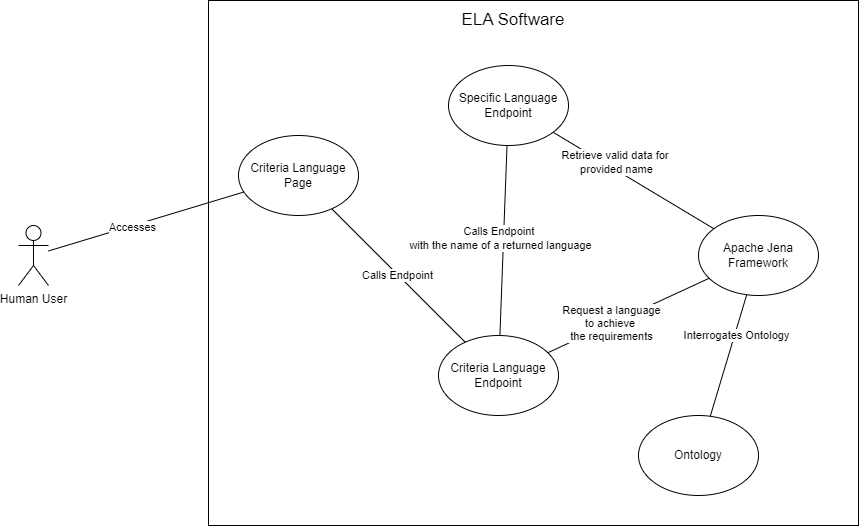

The diagram above was exported from draw.io. Its source (the exported page's mxGraphModel, read from the mxfile embedded in the PNG):
<mxGraphModel dx="1259" dy="662" grid="1" gridSize="10" guides="1" tooltips="1" connect="1" arrows="1" fold="1" page="1" pageScale="1" pageWidth="850" pageHeight="1100" math="0" shadow="0">
  <root>
    <mxCell id="0" />
    <mxCell id="1" parent="0" />
    <mxCell id="owaRIu_LQMwWunl-9coE-1" value="Human User" style="shape=umlActor;verticalLabelPosition=bottom;verticalAlign=top;html=1;outlineConnect=0;" parent="1" vertex="1">
      <mxGeometry x="170" y="280" width="30" height="60" as="geometry" />
    </mxCell>
    <mxCell id="owaRIu_LQMwWunl-9coE-2" value="" style="rounded=0;whiteSpace=wrap;html=1;" parent="1" vertex="1">
      <mxGeometry x="360" y="55" width="650" height="525" as="geometry" />
    </mxCell>
    <mxCell id="owaRIu_LQMwWunl-9coE-4" value="Criteria Language Page" style="ellipse;whiteSpace=wrap;html=1;" parent="1" vertex="1">
      <mxGeometry x="390" y="190" width="120" height="80" as="geometry" />
    </mxCell>
    <mxCell id="owaRIu_LQMwWunl-9coE-7" value="" style="endArrow=none;html=1;rounded=0;" parent="1" source="owaRIu_LQMwWunl-9coE-1" target="owaRIu_LQMwWunl-9coE-4" edge="1">
      <mxGeometry width="50" height="50" relative="1" as="geometry">
        <mxPoint x="120" y="264" as="sourcePoint" />
        <mxPoint x="398" y="160" as="targetPoint" />
      </mxGeometry>
    </mxCell>
    <mxCell id="owaRIu_LQMwWunl-9coE-8" value="Accesses" style="edgeLabel;html=1;align=center;verticalAlign=middle;resizable=0;points=[];" parent="owaRIu_LQMwWunl-9coE-7" vertex="1" connectable="0">
      <mxGeometry x="-0.1476" relative="1" as="geometry">
        <mxPoint y="1" as="offset" />
      </mxGeometry>
    </mxCell>
    <mxCell id="owaRIu_LQMwWunl-9coE-9" value="Specific Language Endpoint" style="ellipse;whiteSpace=wrap;html=1;" parent="1" vertex="1">
      <mxGeometry x="600" y="120" width="120" height="80" as="geometry" />
    </mxCell>
    <mxCell id="owaRIu_LQMwWunl-9coE-10" value="Criteria Language Endpoint" style="ellipse;whiteSpace=wrap;html=1;" parent="1" vertex="1">
      <mxGeometry x="590" y="390" width="120" height="80" as="geometry" />
    </mxCell>
    <mxCell id="owaRIu_LQMwWunl-9coE-11" value="Apache Jena Framework" style="ellipse;whiteSpace=wrap;html=1;" parent="1" vertex="1">
      <mxGeometry x="850" y="270" width="120" height="80" as="geometry" />
    </mxCell>
    <mxCell id="owaRIu_LQMwWunl-9coE-13" value="" style="endArrow=none;html=1;rounded=0;" parent="1" source="owaRIu_LQMwWunl-9coE-10" target="owaRIu_LQMwWunl-9coE-11" edge="1">
      <mxGeometry width="50" height="50" relative="1" as="geometry">
        <mxPoint x="130" y="490" as="sourcePoint" />
        <mxPoint x="180" y="440" as="targetPoint" />
      </mxGeometry>
    </mxCell>
    <mxCell id="owaRIu_LQMwWunl-9coE-27" value="Request a language&lt;br&gt;to achieve&amp;nbsp;&lt;br&gt;the requirements" style="edgeLabel;html=1;align=center;verticalAlign=middle;resizable=0;points=[];" parent="owaRIu_LQMwWunl-9coE-13" vertex="1" connectable="0">
      <mxGeometry x="-0.216" relative="1" as="geometry">
        <mxPoint as="offset" />
      </mxGeometry>
    </mxCell>
    <mxCell id="owaRIu_LQMwWunl-9coE-15" value="" style="endArrow=none;html=1;rounded=0;" parent="1" source="owaRIu_LQMwWunl-9coE-10" target="owaRIu_LQMwWunl-9coE-4" edge="1">
      <mxGeometry width="50" height="50" relative="1" as="geometry">
        <mxPoint x="150" y="510" as="sourcePoint" />
        <mxPoint x="200" y="460" as="targetPoint" />
      </mxGeometry>
    </mxCell>
    <mxCell id="owaRIu_LQMwWunl-9coE-18" value="Calls Endpoint" style="edgeLabel;html=1;align=center;verticalAlign=middle;resizable=0;points=[];" parent="owaRIu_LQMwWunl-9coE-15" vertex="1" connectable="0">
      <mxGeometry x="0.0145" y="1" relative="1" as="geometry">
        <mxPoint as="offset" />
      </mxGeometry>
    </mxCell>
    <mxCell id="owaRIu_LQMwWunl-9coE-19" value="" style="endArrow=none;html=1;rounded=0;" parent="1" source="owaRIu_LQMwWunl-9coE-24" target="owaRIu_LQMwWunl-9coE-11" edge="1">
      <mxGeometry width="50" height="50" relative="1" as="geometry">
        <mxPoint x="150" y="510" as="sourcePoint" />
        <mxPoint x="200" y="460" as="targetPoint" />
      </mxGeometry>
    </mxCell>
    <mxCell id="owaRIu_LQMwWunl-9coE-26" value="Interrogates Ontology" style="edgeLabel;html=1;align=center;verticalAlign=middle;resizable=0;points=[];" parent="owaRIu_LQMwWunl-9coE-19" vertex="1" connectable="0">
      <mxGeometry x="0.3375" y="-1" relative="1" as="geometry">
        <mxPoint as="offset" />
      </mxGeometry>
    </mxCell>
    <mxCell id="owaRIu_LQMwWunl-9coE-20" value="" style="endArrow=none;html=1;rounded=0;" parent="1" source="owaRIu_LQMwWunl-9coE-10" target="owaRIu_LQMwWunl-9coE-9" edge="1">
      <mxGeometry width="50" height="50" relative="1" as="geometry">
        <mxPoint x="160" y="520" as="sourcePoint" />
        <mxPoint x="210" y="470" as="targetPoint" />
      </mxGeometry>
    </mxCell>
    <mxCell id="owaRIu_LQMwWunl-9coE-23" value="Calls Endpoint&amp;nbsp;&lt;br&gt;with the name of a returned language" style="edgeLabel;html=1;align=center;verticalAlign=middle;resizable=0;points=[];" parent="owaRIu_LQMwWunl-9coE-20" vertex="1" connectable="0">
      <mxGeometry x="0.0203" y="4" relative="1" as="geometry">
        <mxPoint as="offset" />
      </mxGeometry>
    </mxCell>
    <mxCell id="owaRIu_LQMwWunl-9coE-21" value="" style="endArrow=none;html=1;rounded=0;" parent="1" source="owaRIu_LQMwWunl-9coE-11" target="owaRIu_LQMwWunl-9coE-9" edge="1">
      <mxGeometry width="50" height="50" relative="1" as="geometry">
        <mxPoint x="170" y="530" as="sourcePoint" />
        <mxPoint x="220" y="480" as="targetPoint" />
      </mxGeometry>
    </mxCell>
    <mxCell id="owaRIu_LQMwWunl-9coE-22" value="Retrieve valid data for&amp;nbsp;&lt;br&gt;provided name" style="edgeLabel;html=1;align=center;verticalAlign=middle;resizable=0;points=[];" parent="owaRIu_LQMwWunl-9coE-21" vertex="1" connectable="0">
      <mxGeometry x="0.3729" y="-1" relative="1" as="geometry">
        <mxPoint x="12" as="offset" />
      </mxGeometry>
    </mxCell>
    <mxCell id="owaRIu_LQMwWunl-9coE-24" value="Ontology" style="ellipse;whiteSpace=wrap;html=1;" parent="1" vertex="1">
      <mxGeometry x="790" y="470" width="120" height="80" as="geometry" />
    </mxCell>
    <mxCell id="owaRIu_LQMwWunl-9coE-25" value="&lt;font style=&quot;font-size: 17px;&quot;&gt;ELA Software&lt;/font&gt;" style="text;html=1;strokeColor=none;fillColor=none;align=center;verticalAlign=middle;whiteSpace=wrap;rounded=0;" parent="1" vertex="1">
      <mxGeometry x="610" y="60" width="110" height="30" as="geometry" />
    </mxCell>
  </root>
</mxGraphModel>